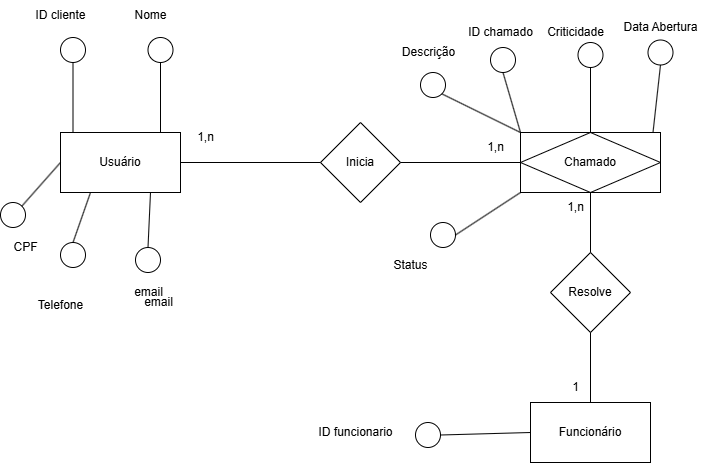

The diagram above was exported from draw.io. Its source (the exported page's mxGraphModel, read from the mxfile embedded in the PNG):
<mxGraphModel dx="1434" dy="746" grid="1" gridSize="10" guides="1" tooltips="1" connect="1" arrows="1" fold="1" page="1" pageScale="1" pageWidth="827" pageHeight="1169" math="0" shadow="0">
  <root>
    <mxCell id="0" />
    <mxCell id="1" parent="0" />
    <mxCell id="WZspb6RUUPx6NtXfto60-1" value="Usuário" style="rounded=0;whiteSpace=wrap;html=1;" parent="1" vertex="1">
      <mxGeometry x="60" y="470" width="120" height="60" as="geometry" />
    </mxCell>
    <mxCell id="WZspb6RUUPx6NtXfto60-3" value="Funcionário" style="rounded=0;whiteSpace=wrap;html=1;" parent="1" vertex="1">
      <mxGeometry x="530" y="740" width="120" height="60" as="geometry" />
    </mxCell>
    <mxCell id="yrJCofdRvgy1rKDvnnx1-1" value="Inicia" style="rhombus;whiteSpace=wrap;html=1;" parent="1" vertex="1">
      <mxGeometry x="320" y="460" width="80" height="80" as="geometry" />
    </mxCell>
    <mxCell id="yrJCofdRvgy1rKDvnnx1-2" value="Resolve" style="rhombus;whiteSpace=wrap;html=1;" parent="1" vertex="1">
      <mxGeometry x="550" y="590" width="80" height="80" as="geometry" />
    </mxCell>
    <mxCell id="yrJCofdRvgy1rKDvnnx1-3" value="" style="endArrow=none;html=1;rounded=0;exitX=1;exitY=0.5;exitDx=0;exitDy=0;" parent="1" source="WZspb6RUUPx6NtXfto60-1" target="yrJCofdRvgy1rKDvnnx1-1" edge="1">
      <mxGeometry width="50" height="50" relative="1" as="geometry">
        <mxPoint x="310" y="710" as="sourcePoint" />
        <mxPoint x="360" y="660" as="targetPoint" />
      </mxGeometry>
    </mxCell>
    <mxCell id="yrJCofdRvgy1rKDvnnx1-4" value="" style="endArrow=none;html=1;rounded=0;entryX=0;entryY=0.5;entryDx=0;entryDy=0;" parent="1" edge="1">
      <mxGeometry width="50" height="50" relative="1" as="geometry">
        <mxPoint x="400" y="500" as="sourcePoint" />
        <mxPoint x="530" y="500" as="targetPoint" />
      </mxGeometry>
    </mxCell>
    <mxCell id="yrJCofdRvgy1rKDvnnx1-5" value="" style="endArrow=none;html=1;rounded=0;entryX=0.5;entryY=1;entryDx=0;entryDy=0;" parent="1" source="yrJCofdRvgy1rKDvnnx1-2" edge="1">
      <mxGeometry width="50" height="50" relative="1" as="geometry">
        <mxPoint x="410" y="510" as="sourcePoint" />
        <mxPoint x="590" y="530" as="targetPoint" />
      </mxGeometry>
    </mxCell>
    <mxCell id="yrJCofdRvgy1rKDvnnx1-6" value="" style="endArrow=none;html=1;rounded=0;entryX=0.5;entryY=1;entryDx=0;entryDy=0;exitX=0.5;exitY=0;exitDx=0;exitDy=0;" parent="1" source="WZspb6RUUPx6NtXfto60-3" target="yrJCofdRvgy1rKDvnnx1-2" edge="1">
      <mxGeometry width="50" height="50" relative="1" as="geometry">
        <mxPoint x="600" y="600" as="sourcePoint" />
        <mxPoint x="600" y="540" as="targetPoint" />
      </mxGeometry>
    </mxCell>
    <mxCell id="yrJCofdRvgy1rKDvnnx1-7" value="1,n" style="text;html=1;align=center;verticalAlign=middle;resizable=0;points=[];autosize=1;strokeColor=none;fillColor=none;" parent="1" vertex="1">
      <mxGeometry x="185" y="460" width="40" height="30" as="geometry" />
    </mxCell>
    <mxCell id="yrJCofdRvgy1rKDvnnx1-8" value="1,n" style="text;html=1;align=center;verticalAlign=middle;resizable=0;points=[];autosize=1;strokeColor=none;fillColor=none;" parent="1" vertex="1">
      <mxGeometry x="475" y="470" width="40" height="30" as="geometry" />
    </mxCell>
    <mxCell id="yrJCofdRvgy1rKDvnnx1-9" value="1" style="text;html=1;align=center;verticalAlign=middle;resizable=0;points=[];autosize=1;strokeColor=none;fillColor=none;" parent="1" vertex="1">
      <mxGeometry x="560" y="710" width="30" height="30" as="geometry" />
    </mxCell>
    <mxCell id="yrJCofdRvgy1rKDvnnx1-10" value="1,n" style="text;html=1;align=center;verticalAlign=middle;resizable=0;points=[];autosize=1;strokeColor=none;fillColor=none;" parent="1" vertex="1">
      <mxGeometry x="555" y="530" width="40" height="30" as="geometry" />
    </mxCell>
    <mxCell id="yrJCofdRvgy1rKDvnnx1-11" value="Chamado" style="shape=associativeEntity;whiteSpace=wrap;html=1;align=center;" parent="1" vertex="1">
      <mxGeometry x="520" y="470" width="140" height="60" as="geometry" />
    </mxCell>
    <mxCell id="yrJCofdRvgy1rKDvnnx1-14" value="" style="ellipse;whiteSpace=wrap;html=1;aspect=fixed;" parent="1" vertex="1">
      <mxGeometry x="60" y="375" width="25" height="25" as="geometry" />
    </mxCell>
    <mxCell id="yrJCofdRvgy1rKDvnnx1-15" value="" style="endArrow=none;html=1;rounded=0;exitX=0.5;exitY=1;exitDx=0;exitDy=0;" parent="1" source="yrJCofdRvgy1rKDvnnx1-14" edge="1">
      <mxGeometry width="50" height="50" relative="1" as="geometry">
        <mxPoint x="92.5" y="340" as="sourcePoint" />
        <mxPoint x="72.5" y="470" as="targetPoint" />
      </mxGeometry>
    </mxCell>
    <mxCell id="yrJCofdRvgy1rKDvnnx1-16" value="ID cliente" style="text;html=1;align=center;verticalAlign=middle;resizable=0;points=[];autosize=1;strokeColor=none;fillColor=none;" parent="1" vertex="1">
      <mxGeometry x="25" y="338" width="70" height="30" as="geometry" />
    </mxCell>
    <mxCell id="yrJCofdRvgy1rKDvnnx1-17" value="" style="ellipse;whiteSpace=wrap;html=1;aspect=fixed;" parent="1" vertex="1">
      <mxGeometry x="135" y="585" width="25" height="25" as="geometry" />
    </mxCell>
    <mxCell id="yrJCofdRvgy1rKDvnnx1-18" value="" style="endArrow=none;html=1;rounded=0;exitX=0.5;exitY=0;exitDx=0;exitDy=0;entryX=0.75;entryY=1;entryDx=0;entryDy=0;" parent="1" source="yrJCofdRvgy1rKDvnnx1-17" target="WZspb6RUUPx6NtXfto60-1" edge="1">
      <mxGeometry width="50" height="50" relative="1" as="geometry">
        <mxPoint x="132.5" y="525" as="sourcePoint" />
        <mxPoint x="112.5" y="655" as="targetPoint" />
      </mxGeometry>
    </mxCell>
    <mxCell id="yrJCofdRvgy1rKDvnnx1-22" value="email" style="text;html=1;align=center;verticalAlign=middle;resizable=0;points=[];autosize=1;strokeColor=none;fillColor=none;" parent="1" vertex="1">
      <mxGeometry x="122.5" y="615" width="50" height="30" as="geometry" />
    </mxCell>
    <mxCell id="yrJCofdRvgy1rKDvnnx1-23" value="" style="ellipse;whiteSpace=wrap;html=1;aspect=fixed;" parent="1" vertex="1">
      <mxGeometry x="490" y="385" width="25" height="25" as="geometry" />
    </mxCell>
    <mxCell id="yrJCofdRvgy1rKDvnnx1-24" value="" style="endArrow=none;html=1;rounded=0;exitX=0.5;exitY=1;exitDx=0;exitDy=0;entryX=0;entryY=0;entryDx=0;entryDy=0;" parent="1" source="yrJCofdRvgy1rKDvnnx1-23" target="yrJCofdRvgy1rKDvnnx1-11" edge="1">
      <mxGeometry width="50" height="50" relative="1" as="geometry">
        <mxPoint x="587.5" y="340" as="sourcePoint" />
        <mxPoint x="567.5" y="470" as="targetPoint" />
      </mxGeometry>
    </mxCell>
    <mxCell id="yrJCofdRvgy1rKDvnnx1-25" value="ID chamado" style="text;html=1;align=center;verticalAlign=middle;resizable=0;points=[];autosize=1;strokeColor=none;fillColor=none;" parent="1" vertex="1">
      <mxGeometry x="455" y="355" width="90" height="30" as="geometry" />
    </mxCell>
    <mxCell id="yrJCofdRvgy1rKDvnnx1-26" value="" style="ellipse;whiteSpace=wrap;html=1;aspect=fixed;" parent="1" vertex="1">
      <mxGeometry x="577.5" y="380" width="25" height="25" as="geometry" />
    </mxCell>
    <mxCell id="yrJCofdRvgy1rKDvnnx1-27" value="" style="endArrow=none;html=1;rounded=0;exitX=0.5;exitY=1;exitDx=0;exitDy=0;entryX=0.5;entryY=0;entryDx=0;entryDy=0;" parent="1" source="yrJCofdRvgy1rKDvnnx1-26" target="yrJCofdRvgy1rKDvnnx1-11" edge="1">
      <mxGeometry width="50" height="50" relative="1" as="geometry">
        <mxPoint x="657.5" y="340" as="sourcePoint" />
        <mxPoint x="637.5" y="470" as="targetPoint" />
      </mxGeometry>
    </mxCell>
    <mxCell id="yrJCofdRvgy1rKDvnnx1-28" value="Criticidade" style="text;html=1;align=center;verticalAlign=middle;resizable=0;points=[];autosize=1;strokeColor=none;fillColor=none;" parent="1" vertex="1">
      <mxGeometry x="535" y="355" width="80" height="30" as="geometry" />
    </mxCell>
    <mxCell id="yrJCofdRvgy1rKDvnnx1-29" value="" style="ellipse;whiteSpace=wrap;html=1;aspect=fixed;" parent="1" vertex="1">
      <mxGeometry x="430" y="560" width="25" height="25" as="geometry" />
    </mxCell>
    <mxCell id="yrJCofdRvgy1rKDvnnx1-30" value="" style="endArrow=none;html=1;rounded=0;exitX=1;exitY=0.5;exitDx=0;exitDy=0;entryX=0;entryY=1;entryDx=0;entryDy=0;" parent="1" source="yrJCofdRvgy1rKDvnnx1-29" target="yrJCofdRvgy1rKDvnnx1-11" edge="1">
      <mxGeometry width="50" height="50" relative="1" as="geometry">
        <mxPoint x="462.5" y="525" as="sourcePoint" />
        <mxPoint x="530" y="540" as="targetPoint" />
      </mxGeometry>
    </mxCell>
    <mxCell id="yrJCofdRvgy1rKDvnnx1-31" value="Status" style="text;html=1;align=center;verticalAlign=middle;resizable=0;points=[];autosize=1;strokeColor=none;fillColor=none;" parent="1" vertex="1">
      <mxGeometry x="380" y="588" width="60" height="30" as="geometry" />
    </mxCell>
    <mxCell id="yrJCofdRvgy1rKDvnnx1-32" value="" style="ellipse;whiteSpace=wrap;html=1;aspect=fixed;" parent="1" vertex="1">
      <mxGeometry x="420" y="410" width="25" height="25" as="geometry" />
    </mxCell>
    <mxCell id="yrJCofdRvgy1rKDvnnx1-33" value="" style="endArrow=none;html=1;rounded=0;exitX=1;exitY=1;exitDx=0;exitDy=0;entryX=0;entryY=0;entryDx=0;entryDy=0;" parent="1" source="yrJCofdRvgy1rKDvnnx1-32" target="yrJCofdRvgy1rKDvnnx1-11" edge="1">
      <mxGeometry width="50" height="50" relative="1" as="geometry">
        <mxPoint x="452.5" y="355" as="sourcePoint" />
        <mxPoint x="432.5" y="485" as="targetPoint" />
      </mxGeometry>
    </mxCell>
    <mxCell id="yrJCofdRvgy1rKDvnnx1-35" value="Descrição" style="text;html=1;align=center;verticalAlign=middle;resizable=0;points=[];autosize=1;strokeColor=none;fillColor=none;" parent="1" vertex="1">
      <mxGeometry x="387.5" y="375" width="80" height="30" as="geometry" />
    </mxCell>
    <mxCell id="yrJCofdRvgy1rKDvnnx1-36" value="" style="ellipse;whiteSpace=wrap;html=1;aspect=fixed;" parent="1" vertex="1">
      <mxGeometry x="415" y="760" width="25" height="25" as="geometry" />
    </mxCell>
    <mxCell id="yrJCofdRvgy1rKDvnnx1-37" value="" style="endArrow=none;html=1;rounded=0;exitX=1;exitY=0.5;exitDx=0;exitDy=0;entryX=0;entryY=0.5;entryDx=0;entryDy=0;" parent="1" source="yrJCofdRvgy1rKDvnnx1-36" target="WZspb6RUUPx6NtXfto60-3" edge="1">
      <mxGeometry width="50" height="50" relative="1" as="geometry">
        <mxPoint x="447.5" y="725" as="sourcePoint" />
        <mxPoint x="427.5" y="855" as="targetPoint" />
      </mxGeometry>
    </mxCell>
    <mxCell id="yrJCofdRvgy1rKDvnnx1-38" value="ID funcionario" style="text;html=1;align=center;verticalAlign=middle;resizable=0;points=[];autosize=1;strokeColor=none;fillColor=none;" parent="1" vertex="1">
      <mxGeometry x="305" y="755" width="100" height="30" as="geometry" />
    </mxCell>
    <mxCell id="yrJCofdRvgy1rKDvnnx1-39" value="" style="ellipse;whiteSpace=wrap;html=1;aspect=fixed;" parent="1" vertex="1">
      <mxGeometry x="647.5" y="377.5" width="25" height="25" as="geometry" />
    </mxCell>
    <mxCell id="yrJCofdRvgy1rKDvnnx1-40" value="" style="endArrow=none;html=1;rounded=0;exitX=0.5;exitY=1;exitDx=0;exitDy=0;" parent="1" source="yrJCofdRvgy1rKDvnnx1-39" edge="1">
      <mxGeometry width="50" height="50" relative="1" as="geometry">
        <mxPoint x="672.5" y="340" as="sourcePoint" />
        <mxPoint x="652.5" y="470" as="targetPoint" />
      </mxGeometry>
    </mxCell>
    <mxCell id="yrJCofdRvgy1rKDvnnx1-42" value="Data Abertura" style="text;html=1;align=center;verticalAlign=middle;resizable=0;points=[];autosize=1;strokeColor=none;fillColor=none;" parent="1" vertex="1">
      <mxGeometry x="610" y="350" width="100" height="30" as="geometry" />
    </mxCell>
    <mxCell id="yrJCofdRvgy1rKDvnnx1-44" value="" style="ellipse;whiteSpace=wrap;html=1;aspect=fixed;" parent="1" vertex="1">
      <mxGeometry x="60" y="580" width="25" height="25" as="geometry" />
    </mxCell>
    <mxCell id="yrJCofdRvgy1rKDvnnx1-45" value="" style="endArrow=none;html=1;rounded=0;exitX=0.5;exitY=0;exitDx=0;exitDy=0;entryX=0.25;entryY=1;entryDx=0;entryDy=0;" parent="1" source="yrJCofdRvgy1rKDvnnx1-44" target="WZspb6RUUPx6NtXfto60-1" edge="1">
      <mxGeometry width="50" height="50" relative="1" as="geometry">
        <mxPoint x="92.5" y="545" as="sourcePoint" />
        <mxPoint x="72.5" y="675" as="targetPoint" />
      </mxGeometry>
    </mxCell>
    <mxCell id="yrJCofdRvgy1rKDvnnx1-46" value="Telefone" style="text;html=1;align=center;verticalAlign=middle;resizable=0;points=[];autosize=1;strokeColor=none;fillColor=none;" parent="1" vertex="1">
      <mxGeometry x="25" y="628" width="70" height="30" as="geometry" />
    </mxCell>
    <mxCell id="yrJCofdRvgy1rKDvnnx1-47" value="" style="ellipse;whiteSpace=wrap;html=1;aspect=fixed;" parent="1" vertex="1">
      <mxGeometry x="147.5" y="375" width="25" height="25" as="geometry" />
    </mxCell>
    <mxCell id="yrJCofdRvgy1rKDvnnx1-48" value="" style="endArrow=none;html=1;rounded=0;exitX=0.5;exitY=1;exitDx=0;exitDy=0;" parent="1" source="yrJCofdRvgy1rKDvnnx1-47" edge="1">
      <mxGeometry width="50" height="50" relative="1" as="geometry">
        <mxPoint x="180" y="340" as="sourcePoint" />
        <mxPoint x="160" y="470" as="targetPoint" />
      </mxGeometry>
    </mxCell>
    <mxCell id="yrJCofdRvgy1rKDvnnx1-49" value="Nome" style="text;html=1;align=center;verticalAlign=middle;resizable=0;points=[];autosize=1;strokeColor=none;fillColor=none;" parent="1" vertex="1">
      <mxGeometry x="120" y="338" width="60" height="30" as="geometry" />
    </mxCell>
    <mxCell id="v1TigHuIpBua-DN1VhBE-1" value="" style="ellipse;whiteSpace=wrap;html=1;aspect=fixed;" vertex="1" parent="1">
      <mxGeometry y="540" width="25" height="25" as="geometry" />
    </mxCell>
    <mxCell id="v1TigHuIpBua-DN1VhBE-2" value="" style="endArrow=none;html=1;rounded=0;exitX=1;exitY=0;exitDx=0;exitDy=0;entryX=0;entryY=0.5;entryDx=0;entryDy=0;" edge="1" parent="1" source="v1TigHuIpBua-DN1VhBE-1" target="WZspb6RUUPx6NtXfto60-1">
      <mxGeometry width="50" height="50" relative="1" as="geometry">
        <mxPoint x="142.5" y="535" as="sourcePoint" />
        <mxPoint x="160" y="540" as="targetPoint" />
      </mxGeometry>
    </mxCell>
    <mxCell id="v1TigHuIpBua-DN1VhBE-3" value="email" style="text;html=1;align=center;verticalAlign=middle;resizable=0;points=[];autosize=1;strokeColor=none;fillColor=none;" vertex="1" parent="1">
      <mxGeometry x="132.5" y="625" width="50" height="30" as="geometry" />
    </mxCell>
    <mxCell id="v1TigHuIpBua-DN1VhBE-6" value="CPF" style="text;html=1;align=center;verticalAlign=middle;resizable=0;points=[];autosize=1;strokeColor=none;fillColor=none;" vertex="1" parent="1">
      <mxGeometry y="570" width="50" height="30" as="geometry" />
    </mxCell>
  </root>
</mxGraphModel>